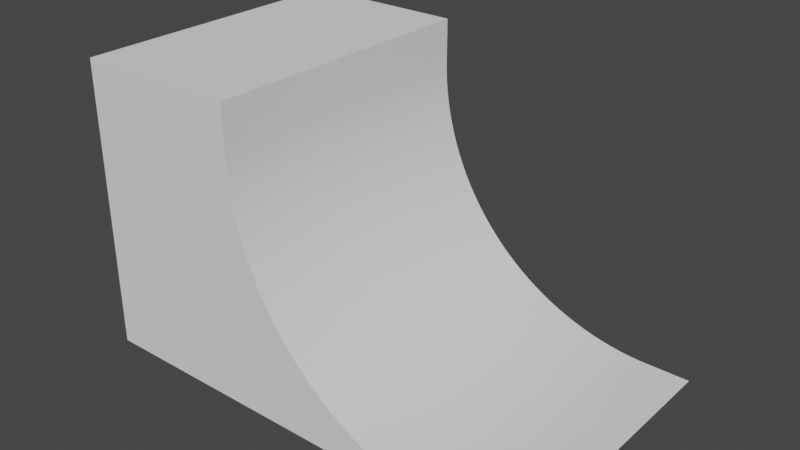 # Source: curved_ramp.blend  (saved by Blender 2.93.21; exported with 4.5.12 LTS)
import bpy
from mathutils import Matrix  # noqa: F401  (used for matrix-valued properties, if any)

bpy.ops.wm.read_factory_settings(use_empty=True)
scene = bpy.context.scene
scene.name = 'Scene'

# ---- collections
col_collection = bpy.data.collections.new('Collection'); scene.collection.children.link(col_collection)

# ---- world
world_world = bpy.data.worlds.new('World'); scene.world = world_world
world_world.use_nodes = True; world_world.node_tree.nodes.clear()
_N = world_world.node_tree.nodes; _L = world_world.node_tree.links
n0 = _N.new('ShaderNodeOutputWorld'); n0.name = 'World Output'; n0.location = (300, 300)
n1 = _N.new('ShaderNodeBackground'); n1.name = 'Background'; n1.location = (10, 300)
n1.inputs[0].default_value = (0.05088, 0.05088, 0.05088, 1.0)
_L.new(n1.outputs[0], n0.inputs[0])
n0.is_active_output = True
world_world.color = (0.05088, 0.05088, 0.05088)
world_world.use_sun_shadow = False
world_world.sun_shadow_jitter_overblur = 0.0

# ---- meshes
me_plane_001 = bpy.data.meshes.new('Plane.001')
me_plane_001.from_pydata([(1.0, -1.0, 0.0), (1.0, 1.0, 0.0), (-1.0, -1.0, 2.0), (-1.0, 1.0, 2.0), (0.7102, -1.0, 0.0), (-1.0, -1.0, 1.71), (0.6695, -1.0, 0.0004843), (0.6288, -1.0, 0.001937), (0.5882, -1.0, 0.004357), (0.5476, -1.0, 0.007744), (0.5071, -1.0, 0.01209), (0.4668, -1.0, 0.01741), (0.4266, -1.0, 0.02368), (0.3865, -1.0, 0.0309), (0.3466, -1.0, 0.03908), (0.307, -1.0, 0.04821), (0.2675, -1.0, 0.05827), (0.2284, -1.0, 0.06927), (0.1894, -1.0, 0.0812), (0.1508, -1.0, 0.09406), (0.1125, -1.0, 0.1078), (0.07456, -1.0, 0.1225), (0.03696, -1.0, 0.1381), (-0.0002617, -1.0, 0.1545), (-0.03708, -1.0, 0.1719), (-0.07348, -1.0, 0.1901), (-0.1094, -1.0, 0.2092), (-0.1449, -1.0, 0.2291), (-0.1799, -1.0, 0.2499), (-0.2144, -1.0, 0.2715), (-0.2484, -1.0, 0.2939), (-0.2818, -1.0, 0.3171), (-0.3147, -1.0, 0.3411), (-0.347, -1.0, 0.3659), (-0.3787, -1.0, 0.3914), (-0.4098, -1.0, 0.4177), (-0.4402, -1.0, 0.4447), (-0.47, -1.0, 0.4725), (-0.4991, -1.0, 0.5009), (-0.5275, -1.0, 0.53), (-0.5553, -1.0, 0.5598), (-0.5823, -1.0, 0.5902), (-0.6086, -1.0, 0.6213), (-0.6341, -1.0, 0.653), (-0.6589, -1.0, 0.6853), (-0.6829, -1.0, 0.7182), (-0.7061, -1.0, 0.7516), (-0.7285, -1.0, 0.7856), (-0.7501, -1.0, 0.8201), (-0.7709, -1.0, 0.8551), (-0.7908, -1.0, 0.8906), (-0.8099, -1.0, 0.9265), (-0.8281, -1.0, 0.9629), (-0.8455, -1.0, 0.9997), (-0.8619, -1.0, 1.037), (-0.8775, -1.0, 1.075), (-0.8922, -1.0, 1.113), (-0.9059, -1.0, 1.151), (-0.9188, -1.0, 1.189), (-0.9307, -1.0, 1.228), (-0.9417, -1.0, 1.268), (-0.9518, -1.0, 1.307), (-0.9609, -1.0, 1.347), (-0.9691, -1.0, 1.387), (-0.9763, -1.0, 1.427), (-0.9826, -1.0, 1.467), (-0.9879, -1.0, 1.507), (-0.9923, -1.0, 1.548), (-0.9956, -1.0, 1.588), (-0.9981, -1.0, 1.629), (-0.9995, -1.0, 1.669), (-1.0, 1.0, 1.71), (0.7102, 1.0, 0.0), (-0.9995, 1.0, 1.669), (-0.9981, 1.0, 1.629), (-0.9956, 1.0, 1.588), (-0.9923, 1.0, 1.548), (-0.9879, 1.0, 1.507), (-0.9826, 1.0, 1.467), (-0.9763, 1.0, 1.427), (-0.9691, 1.0, 1.387), (-0.9609, 1.0, 1.347), (-0.9518, 1.0, 1.307), (-0.9417, 1.0, 1.268), (-0.9307, 1.0, 1.228), (-0.9188, 1.0, 1.189), (-0.9059, 1.0, 1.151), (-0.8922, 1.0, 1.113), (-0.8775, 1.0, 1.075), (-0.8619, 1.0, 1.037), (-0.8455, 1.0, 0.9997), (-0.8281, 1.0, 0.9629), (-0.8099, 1.0, 0.9265), (-0.7908, 1.0, 0.8906), (-0.7709, 1.0, 0.8551), (-0.7501, 1.0, 0.8201), (-0.7285, 1.0, 0.7856), (-0.7061, 1.0, 0.7516), (-0.6829, 1.0, 0.7182), (-0.6589, 1.0, 0.6853), (-0.6341, 1.0, 0.653), (-0.6086, 1.0, 0.6213), (-0.5823, 1.0, 0.5902), (-0.5553, 1.0, 0.5598), (-0.5275, 1.0, 0.53), (-0.4991, 1.0, 0.5009), (-0.47, 1.0, 0.4725), (-0.4402, 1.0, 0.4447), (-0.4098, 1.0, 0.4177), (-0.3787, 1.0, 0.3914), (-0.347, 1.0, 0.3659), (-0.3147, 1.0, 0.3411), (-0.2818, 1.0, 0.3171), (-0.2484, 1.0, 0.2939), (-0.2144, 1.0, 0.2715), (-0.1799, 1.0, 0.2499), (-0.1449, 1.0, 0.2291), (-0.1094, 1.0, 0.2092), (-0.07348, 1.0, 0.1901), (-0.03708, 1.0, 0.1719), (-0.0002617, 1.0, 0.1545), (0.03696, 1.0, 0.1381), (0.07456, 1.0, 0.1225), (0.1125, 1.0, 0.1078), (0.1508, 1.0, 0.09406), (0.1894, 1.0, 0.0812), (0.2284, 1.0, 0.06927), (0.2675, 1.0, 0.05827), (0.307, 1.0, 0.04821), (0.3466, 1.0, 0.03908), (0.3865, 1.0, 0.0309), (0.4266, 1.0, 0.02368), (0.4668, 1.0, 0.01741), (0.5071, 1.0, 0.01209), (0.5476, 1.0, 0.007744), (0.5882, 1.0, 0.004357), (0.6288, 1.0, 0.001937), (0.6695, 1.0, 0.0004843), (-1.003, 1.0, 2.0), (-1.003, -1.0, 2.0), (-2.152, -1.0, 0.1225), (-2.152, 1.0, 0.1225), (-2.152, 1.0, 0.6853), (-2.152, -1.0, 0.1225), (-2.152, 1.0, 0.7182), (-2.152, 1.0, 1.113), (-2.152, 1.0, 1.151), (-2.152, 1.0, 1.189), (-2.152, 1.0, 1.228), (-2.152, -1.0, 0.01209), (-2.152, -1.0, 0.01741), (-2.152, -1.0, 0.02368), (-2.152, -1.0, 0.0309), (-2.152, -1.0, 0.03908), (-2.152, -1.0, 0.04821), (-2.152, -1.0, 0.05827), (-2.152, -1.0, 0.06927), (-2.152, -1.0, 0.0812), (-2.152, -1.0, 0.09406), (-2.152, -1.0, 0.1545), (-2.152, -1.0, 0.1719), (-2.152, -1.0, 0.1901), (-2.152, -1.0, 0.2092), (-2.152, -1.0, 0.2291), (-2.152, -1.0, 0.2499), (-2.152, -1.0, 0.2715), (-2.152, -1.0, 0.2939), (-2.152, -1.0, 0.3171), (-2.152, -1.0, 0.3411), (-2.152, -1.0, 0.3659), (-2.152, -1.0, 0.3914), (-2.152, -1.0, 0.4177), (-2.152, -1.0, 0.4447), (-2.152, -1.0, 0.4725), (-2.152, -1.0, 0.5009), (-2.152, -1.0, 0.53), (-2.152, -1.0, 0.5598), (-2.152, -1.0, 0.5902), (-2.152, -1.0, 0.6213), (-2.152, -1.0, 0.653), (-2.152, -1.0, 0.6853), (-2.152, -1.0, 0.7182), (-2.152, -1.0, 0.7516), (-2.152, -1.0, 0.7856), (-2.152, -1.0, 0.8201), (-2.152, 1.0, 0.0), (-2.152, -1.0, 0.8551), (-2.152, -1.0, 0.8906), (-2.152, -1.0, 0.9265), (-2.152, -1.0, 0.9629), (-2.152, -1.0, 0.9997), (-2.152, 1.0, 0.9997), (-2.152, -1.0, 1.037), (-2.152, 1.0, 1.037), (-2.152, 1.0, 1.189), (-2.152, -1.0, 1.075), (-2.152, 1.0, 1.113), (-2.152, -1.0, 1.113), (-2.152, -1.0, 1.151), (-2.152, -1.0, 1.189), (-2.152, -1.0, 1.228), (-2.152, 1.0, 0.8906), (-2.152, 1.0, 0.8551), (-2.152, -1.0, 1.268), (-2.152, -1.0, 1.307), (-2.152, 1.0, 0.7182), (-2.152, -1.0, 1.347), (-2.152, 1.0, 0.6213), (-2.152, 1.0, 0.5902), (-2.152, 1.0, 0.5598), (-2.152, 1.0, 0.53), (-2.152, 1.0, 0.5009), (-2.152, 1.0, 0.4725), (-2.152, 1.0, 0.4447), (-2.152, 1.0, 0.4177), (-2.152, 1.0, 0.3914), (-2.152, 1.0, 0.3659), (-2.152, 1.0, 0.3411), (-2.152, 1.0, 0.3171), (-2.152, 1.0, 0.2939), (-2.152, 1.0, 0.2715), (-2.152, 1.0, 0.2499), (-2.152, 1.0, 0.2291), (-2.152, 1.0, 0.2092), (-2.152, 1.0, 0.1901), (-2.152, 1.0, 0.1719), (-2.152, 1.0, 0.1545), (-2.152, 1.0, 0.09406), (-2.152, 1.0, 0.0812), (-2.152, 1.0, 0.06927), (-2.152, 1.0, 0.05827), (-2.152, 1.0, 0.04821), (-2.152, 1.0, 0.03908), (-2.152, 1.0, 0.0309), (-2.152, 1.0, 0.02368), (-2.152, 1.0, 0.01741), (-2.152, -1.0, 1.387), (-2.152, 1.0, 1.387), (-2.152, -1.0, 1.427), (-2.152, 1.0, 1.427), (-2.152, -1.0, 1.467), (-2.152, 1.0, 1.467), (-2.152, -1.0, 1.507), (-2.152, 1.0, 1.507), (-2.152, -1.0, 1.548), (-2.152, -1.0, 2.0), (-2.152, 1.0, 2.0), (-2.152, -1.0, 0.0), (-2.152, -1.0, 1.71), (-2.152, -1.0, 0.0004843), (-2.152, -1.0, 0.001937), (-2.152, -1.0, 0.004357), (-2.152, -1.0, 0.007744), (-2.152, -1.0, 0.01209), (-2.152, -1.0, 0.01741), (-2.152, -1.0, 0.02368), (-2.152, -1.0, 0.0309), (-2.152, -1.0, 0.03908), (-2.152, -1.0, 0.04821), (-2.152, -1.0, 0.05827), (-2.152, -1.0, 0.06927), (-2.152, -1.0, 0.0812), (-2.152, -1.0, 0.09406), (-2.152, -1.0, 0.1078), (-2.152, 1.0, 1.548), (-2.152, -1.0, 0.1381), (-2.152, -1.0, 0.1545), (-2.152, -1.0, 0.1719), (-2.152, -1.0, 0.1901), (-2.152, -1.0, 0.2092), (-2.152, -1.0, 0.2291), (-2.152, -1.0, 0.2499), (-2.152, -1.0, 0.2715), (-2.152, -1.0, 0.2939), (-2.152, -1.0, 0.3171), (-2.152, -1.0, 0.3411), (-2.152, -1.0, 0.3659), (-2.152, -1.0, 0.3914), (-2.152, -1.0, 0.4177), (-2.152, -1.0, 0.4447), (-2.152, -1.0, 0.4725), (-2.152, -1.0, 0.5009), (-2.152, -1.0, 0.53), (-2.152, -1.0, 0.5598), (-2.152, -1.0, 0.5902), (-2.152, -1.0, 0.6213), (-2.152, -1.0, 0.653), (-2.152, -1.0, 0.6853), (-2.152, -1.0, 0.7182), (-2.152, -1.0, 0.7516), (-2.152, -1.0, 0.7856), (-2.152, -1.0, 0.8201), (-2.152, -1.0, 0.8551), (-2.152, -1.0, 0.8906), (-2.152, -1.0, 0.9265), (-2.152, -1.0, 0.9629), (-2.152, -1.0, 0.9997), (-2.152, -1.0, 1.037), (-2.152, -1.0, 1.075), (-2.152, -1.0, 1.113), (-2.152, -1.0, 1.151), (-2.152, -1.0, 1.189), (-2.152, -1.0, 1.228), (-2.152, -1.0, 1.268), (-2.152, -1.0, 1.307), (-2.152, -1.0, 1.347), (-2.152, -1.0, 1.387), (-2.152, -1.0, 1.427), (-2.152, -1.0, 1.467), (-2.152, -1.0, 1.507), (-2.152, -1.0, 1.548), (-2.152, -1.0, 1.588), (-2.152, 1.0, 1.588), (-2.152, 1.0, 1.629), (-2.152, 1.0, 1.71), (-2.152, 1.0, 1.71), (-2.152, 1.0, 1.669), (-2.152, 1.0, 1.629), (-2.152, 1.0, 1.588), (-2.152, 1.0, 1.548), (-2.152, 1.0, 1.507), (-2.152, 1.0, 1.467), (-2.152, 1.0, 1.427), (-2.152, 1.0, 1.387), (-2.152, 1.0, 1.347), (-2.152, 1.0, 1.669), (-2.152, 1.0, 0.01209), (-2.152, 1.0, 1.228), (-2.152, 1.0, 0.01741), (-2.152, 1.0, 1.151), (-2.152, 1.0, 0.02368), (-2.152, 1.0, 1.075), (-2.152, 1.0, 1.037), (-2.152, 1.0, 0.9997), (-2.152, 1.0, 0.9629), (-2.152, 1.0, 0.0309), (-2.152, 1.0, 0.03908), (-2.152, 1.0, 0.04821), (-2.152, 1.0, 0.05827), (-2.152, 1.0, 0.7856), (-2.152, 1.0, 0.7516), (-2.152, 1.0, 0.06927), (-2.152, 1.0, 0.6853), (-2.152, 1.0, 0.0812), (-2.152, 1.0, 0.1078), (-2.152, 1.0, 0.09406), (-2.152, 1.0, 0.1381), (-2.152, 1.0, 0.1545), (-2.152, 1.0, 0.1719), (-2.152, 1.0, 0.1901), (-2.152, 1.0, 0.2092), (-2.152, 1.0, 0.2291), (-2.152, 1.0, 0.2499), (-2.152, 1.0, 0.2715), (-2.152, 1.0, 0.2939), (-2.152, 1.0, 0.3171), (-2.152, 1.0, 0.3411), (-2.152, 1.0, 0.3659), (-2.152, 1.0, 0.3914), (-2.152, 1.0, 0.4177), (-2.152, 1.0, 0.4447), (-2.152, 1.0, 0.4725), (-2.152, 1.0, 0.5009), (-2.152, 1.0, 0.53), (-2.152, 1.0, 0.5598), (-2.152, 1.0, 0.1225), (-2.152, 1.0, 0.5902), (-2.152, 1.0, 0.653), (-2.152, 1.0, 0.6213), (-2.152, 1.0, 0.8201), (-2.152, 1.0, 0.8551), (-2.152, 1.0, 0.9265), (-2.152, 1.0, 0.8906), (-2.152, 1.0, 1.307), (-2.152, 1.0, 1.268), (-2.152, -1.0, 1.629), (-2.152, -1.0, 1.669), (-2.152, 1.0, 0.007744), (-2.152, 1.0, 0.004357), (-2.152, 1.0, 0.001937), (-2.152, 1.0, 0.0004843)], [], [(4, 0, 1, 72), (71, 5, 70, 73), (73, 70, 69, 74), (74, 69, 68, 75), (75, 68, 67, 76), (76, 67, 66, 77), (77, 66, 65, 78), (78, 65, 64, 79), (79, 64, 63, 80), (80, 63, 62, 81), (81, 62, 61, 82), (82, 61, 60, 83), (83, 60, 59, 84), (84, 59, 58, 85), (85, 58, 57, 86), (86, 57, 56, 87), (87, 56, 55, 88), (88, 55, 54, 89), (89, 54, 53, 90), (90, 53, 52, 91), (91, 52, 51, 92), (92, 51, 50, 93), (93, 50, 49, 94), (94, 49, 48, 95), (95, 48, 47, 96), (96, 47, 46, 97), (97, 46, 45, 98), (98, 45, 44, 99), (99, 44, 43, 100), (100, 43, 42, 101), (101, 42, 41, 102), (102, 41, 40, 103), (103, 40, 39, 104), (104, 39, 38, 105), (105, 38, 37, 106), (106, 37, 36, 107), (107, 36, 35, 108), (108, 35, 34, 109), (109, 34, 33, 110), (110, 33, 32, 111), (111, 32, 31, 112), (112, 31, 30, 113), (113, 30, 29, 114), (114, 29, 28, 115), (115, 28, 27, 116), (116, 27, 26, 117), (117, 26, 25, 118), (118, 25, 24, 119), (119, 24, 23, 120), (120, 23, 22, 121), (121, 22, 21, 122), (122, 21, 20, 123), (123, 20, 19, 124), (124, 19, 18, 125), (125, 18, 17, 126), (126, 17, 16, 127), (127, 16, 15, 128), (128, 15, 14, 129), (129, 14, 13, 130), (130, 13, 12, 131), (131, 12, 11, 132), (132, 11, 10, 133), (133, 10, 9, 134), (134, 9, 8, 135), (135, 8, 7, 136), (136, 7, 6, 137), (137, 6, 4, 72), (5, 71, 3, 2), (33, 34, 35, 36, 37, 38, 39, 40, 41, 42, 43, 44, 45, 46, 47, 48, 49, 50, 51, 52, 53, 54, 55, 56, 57, 58, 59, 60, 61, 62, 63, 64, 65, 66, 67, 68, 69, 70, 5, 2, 139, 245, 248, 376, 375, 311, 310, 309, 308, 307, 306, 305, 304, 303, 302, 301, 300, 299, 298, 297, 296, 295, 294, 293, 292, 291, 290, 289, 288, 287, 286, 285, 284, 283, 282, 281, 280, 279, 278, 277, 276, 275, 274, 273, 272, 271, 270, 269, 268, 267, 266, 265, 143, 263, 262, 261, 260, 259, 258, 257, 256, 255, 254, 253, 10, 11, 12, 13, 14, 15, 16, 17, 18, 19, 20, 21, 22, 23, 24, 25, 26, 27, 28, 29, 30, 31, 32), (133, 134, 377, 326), (134, 135, 378, 377), (135, 136, 379, 378), (136, 137, 380, 379), (8, 9, 10, 253, 252, 251, 250, 249, 247, 4, 6, 7), (137, 72, 185, 380), (0, 4, 247), (72, 1, 185), (107, 108, 109, 110, 111, 112, 113, 114, 115, 116, 117, 118, 119, 120, 121, 122, 123, 124, 125, 126, 127, 128, 129, 130, 131, 132, 133, 326, 235, 234, 233, 232, 231, 230, 229, 228, 227, 344, 365, 346, 226, 225, 224, 223, 222, 221, 220, 219, 218, 217, 216, 215, 214, 213, 212, 211, 210, 209, 208, 207, 367, 342, 205, 340, 339, 369, 202, 201, 371, 334, 333, 332, 331, 196, 329, 194, 327, 374, 373, 324, 323, 322, 321, 320, 319, 318, 317, 316, 314, 246, 138, 3, 71, 73, 74, 75, 76, 77, 78, 79, 80, 81, 82, 83, 84, 85, 86, 87, 88, 89, 90, 91, 92, 93, 94, 95, 96, 97, 98, 99, 100, 101, 102, 103, 104, 105, 106), (3, 138, 139, 2), (253, 254, 150, 149), (279, 280, 173, 172), (233, 234, 330, 335), (305, 306, 236, 206), (210, 211, 362, 363), (254, 255, 151, 150), (323, 324, 237), (280, 281, 174, 173), (232, 233, 335, 336), (306, 307, 238, 236), (209, 210, 363, 364), (255, 256, 152, 151), (322, 323, 237, 239), (281, 282, 175, 174), (231, 232, 336, 337), (307, 308, 240, 238), (208, 209, 364, 366), (256, 257, 153, 152), (321, 322, 239, 241), (282, 283, 176, 175), (230, 231, 337, 338), (308, 309, 242, 240), (207, 208, 366, 368), (257, 258, 154, 153), (320, 321, 241, 243), (283, 284, 177, 176), (229, 230, 338, 341), (309, 310, 244, 242), (367, 207, 368), (326, 253, 149), (258, 259, 155, 154), (319, 320, 243, 264), (284, 285, 178, 177), (228, 229, 341, 343), (310, 311, 244), (259, 260, 156, 155), (318, 319, 264, 312), (285, 286, 179, 178), (227, 228, 343, 345), (260, 261, 157, 156), (317, 318, 312, 313), (286, 287, 180, 179), (344, 227, 345), (261, 262, 158, 157), (316, 317, 313, 325), (287, 288, 181, 180), (262, 263, 158), (314, 316, 325, 315), (288, 289, 182, 181), (289, 290, 183, 182), (226, 346, 347), (202, 369, 370), (290, 291, 184, 183), (263, 143, 140), (225, 226, 347, 348), (201, 202, 370, 372), (365, 344, 141), (265, 266, 159), (291, 292, 186, 184), (143, 265, 140), (224, 225, 348, 349), (371, 201, 372), (346, 365, 141), (266, 267, 160, 159), (292, 293, 187, 186), (342, 367, 142), (223, 224, 349, 350), (205, 342, 142, 144), (267, 268, 161, 160), (293, 294, 188, 187), (340, 205, 144), (222, 223, 350, 351), (268, 269, 162, 161), (294, 295, 189, 188), (221, 222, 351, 352), (196, 331, 145), (269, 270, 163, 162), (295, 296, 190, 189), (329, 196, 145, 146), (220, 221, 352, 353), (333, 334, 191), (194, 329, 146, 147), (270, 271, 164, 163), (296, 297, 192, 190), (327, 194, 147, 148), (219, 220, 353, 354), (332, 333, 191, 193), (374, 327, 148), (271, 272, 165, 164), (297, 298, 195, 192), (218, 219, 354, 355), (331, 332, 193), (272, 273, 166, 165), (298, 299, 197, 195), (217, 218, 355, 356), (246, 314, 315), (273, 274, 167, 166), (299, 300, 198, 197), (216, 217, 356, 357), (274, 275, 168, 167), (300, 301, 199, 198), (215, 216, 357, 358), (275, 276, 169, 168), (301, 302, 200, 199), (214, 215, 358, 359), (276, 277, 170, 169), (302, 303, 203, 200), (213, 214, 359, 360), (277, 278, 171, 170), (235, 326, 328), (303, 304, 204, 203), (212, 213, 360, 361), (278, 279, 172, 171), (234, 235, 328, 330), (138, 246, 245, 139), (211, 212, 361, 362), (0, 253, 326, 1), (304, 305, 206, 204), (325, 313, 312, 264, 243, 241, 239, 237, 324, 373, 374, 148, 147, 146, 145, 331, 193, 191, 334, 371, 372, 370, 369, 339, 340, 144, 142, 367, 368, 366, 364, 363, 362, 361, 360, 359, 358, 357, 356, 355, 354, 353, 352, 351, 350, 349, 348, 347, 346, 141, 344, 345, 343, 341, 338, 337, 336, 335, 330, 328, 326, 149, 150, 151, 152, 153, 154, 155, 156, 157, 158, 263, 140, 265, 159, 160, 161, 162, 163, 164, 165, 166, 167, 168, 169, 170, 171, 172, 173, 174, 175, 176, 177, 178, 179, 180, 181, 182, 183, 184, 186, 187, 188, 189, 190, 192, 195, 197, 198, 199, 200, 203, 204, 206, 236, 238, 240, 242, 244, 311, 375, 376, 248, 245, 246, 315)])
_uv = me_plane_001.uv_layers.new(name='UVMap')
_uv.uv.foreach_set('vector', [0.8551, 0.0, 1.0, 0.0, 1.0, 1.0, 0.8551, 1.0, 0.0, 1.0, 0.0, 0.0, 0.0, 0.0, 0.0, 1.0, 0.0, 1.0, 0.0, 0.0, 0.0, 0.0, 0.0, 1.0, 0.0, 1.0, 0.0, 0.0, 0.0, 0.0, 0.0, 1.0, 0.0, 1.0, 0.0, 0.0, 0.0, 0.0, 0.0, 1.0, 0.0, 1.0, 0.0, 0.0, 0.0, 0.0, 0.0, 1.0, 0.0, 1.0, 0.0, 0.0, 0.0, 0.0, 0.0, 1.0, 0.0, 1.0, 0.0, 0.0, 0.0, 0.0, 0.0, 1.0, 0.0, 1.0, 0.0, 0.0, 0.0, 0.0, 0.0, 1.0, 0.0, 1.0, 0.0, 0.0, 0.0, 0.0, 0.0, 1.0, 0.0, 1.0, 0.0, 0.0, 0.0, 0.0, 0.0, 1.0, 0.0, 1.0, 0.0, 0.0, 0.0, 0.0, 0.0, 1.0, 0.0, 1.0, 0.0, 0.0, 0.0, 0.0, 0.0, 1.0, 0.0, 1.0, 0.0, 0.0, 0.0, 0.0, 0.0, 1.0, 0.0, 1.0, 0.0, 0.0, 0.0, 0.0, 0.0, 1.0, 0.0, 1.0, 0.0, 0.0, 0.0, 0.0, 0.0, 1.0, 0.0, 1.0, 0.0, 0.0, 0.0, 0.0, 0.0, 1.0, 0.0, 1.0, 0.0, 0.0, 0.0, 0.0, 0.0, 1.0, 0.0, 1.0, 0.0, 0.0, 0.0, 0.0, 0.0, 1.0, 0.0, 1.0, 0.0, 0.0, 0.0, 0.0, 0.0, 1.0, 0.0, 1.0, 0.0, 0.0, 0.0, 0.0, 0.0, 1.0, 0.0, 1.0, 0.0, 0.0, 0.0, 0.0, 0.0, 1.0, 0.0, 1.0, 0.0, 0.0, 0.0, 0.0, 0.0, 1.0, 0.0, 1.0, 0.0, 0.0, 0.0, 0.0, 0.0, 1.0, 0.0, 1.0, 0.0, 0.0, 0.0, 0.0, 0.0, 1.0, 0.0, 1.0, 0.0, 0.0, 0.0, 0.0, 0.0, 1.0, 0.0, 1.0, 0.0, 0.0, 0.0, 0.0, 0.0, 1.0, 0.0, 1.0, 0.0, 0.0, 0.0, 0.0, 0.0, 1.0, 0.0, 1.0, 0.0, 0.0, 0.0, 0.0, 0.0, 1.0, 0.0, 1.0, 0.0, 0.0, 0.0, 0.0, 0.0, 1.0, 0.0, 1.0, 0.0, 0.0, 0.0, 0.0, 0.0, 1.0, 0.0, 1.0, 0.0, 0.0, 0.0, 0.0, 0.0, 1.0, 0.0, 1.0, 0.0, 0.0, 0.0, 0.0, 0.0, 1.0, 0.0, 1.0, 0.0, 0.0, 0.0, 0.0, 0.0, 1.0, 0.0, 1.0, 0.0, 0.0, 0.265, 0.0, 0.265, 1.0, 0.265, 1.0, 0.265, 0.0, 0.2799, 0.0, 0.2799, 1.0, 0.2799, 1.0, 0.2799, 0.0, 0.2951, 0.0, 0.2951, 1.0, 0.2951, 1.0, 0.2951, 0.0, 0.3107, 0.0, 0.3107, 1.0, 0.3107, 1.0, 0.3107, 0.0, 0.3265, 0.0, 0.3265, 1.0, 0.3265, 1.0, 0.3265, 0.0, 0.3427, 0.0, 0.3427, 1.0, 0.3427, 1.0, 0.3427, 0.0, 0.3591, 0.0, 0.3591, 1.0, 0.3591, 1.0, 0.3591, 0.0, 0.3758, 0.0, 0.3758, 1.0, 0.3758, 1.0, 0.3758, 0.0, 0.3928, 0.0, 0.3928, 1.0, 0.3928, 1.0, 0.3928, 0.0, 0.41, 0.0, 0.41, 1.0, 0.41, 1.0, 0.41, 0.0, 0.4275, 0.0, 0.4275, 1.0, 0.4275, 1.0, 0.4275, 0.0, 0.4453, 0.0, 0.4453, 1.0, 0.4453, 1.0, 0.4453, 0.0, 0.4633, 0.0, 0.4633, 1.0, 0.4633, 1.0, 0.4633, 0.0, 0.4815, 0.0, 0.4815, 1.0, 0.4815, 1.0, 0.4815, 0.0, 0.4999, 0.0, 0.4999, 1.0, 0.4999, 1.0, 0.4999, 0.0, 0.5185, 0.0, 0.5185, 1.0, 0.5185, 1.0, 0.5185, 0.0, 0.5373, 0.0, 0.5373, 1.0, 0.5373, 1.0, 0.5373, 0.0, 0.5563, 0.0, 0.5563, 1.0, 0.5563, 1.0, 0.5563, 0.0, 0.5754, 0.0, 0.5754, 1.0, 0.5754, 1.0, 0.5754, 0.0, 0.5947, 0.0, 0.5947, 1.0, 0.5947, 1.0, 0.5947, 0.0, 0.6142, 0.0, 0.6142, 1.0, 0.6142, 1.0, 0.6142, 0.0, 0.6338, 0.0, 0.6338, 1.0, 0.6338, 1.0, 0.6338, 0.0, 0.6535, 0.0, 0.6535, 1.0, 0.6535, 1.0, 0.6535, 0.0, 0.6733, 0.0, 0.6733, 1.0, 0.6733, 1.0, 0.6733, 0.0, 0.6933, 0.0, 0.6933, 1.0, 0.6933, 1.0, 0.6933, 0.0, 0.7133, 0.0, 0.7133, 1.0, 0.7133, 1.0, 0.7133, 0.0, 0.7334, 0.0, 0.7334, 1.0, 0.7334, 1.0, 0.7334, 0.0, 0.7536, 0.0, 0.7536, 1.0, 0.7536, 1.0, 0.7536, 0.0, 0.7738, 0.0, 0.7738, 1.0, 0.7738, 1.0, 0.7738, 0.0, 0.7941, 0.0, 0.7941, 1.0, 0.7941, 1.0, 0.7941, 0.0, 0.8144, 0.0, 0.8144, 1.0, 0.8144, 1.0, 0.8144, 0.0, 0.8347, 0.0, 0.8347, 1.0, 0.8347, 1.0, 0.8347, 0.0, 0.8551, 0.0, 0.8551, 1.0, 0.0, 0.0, 0.0, 1.0, 0.0, 1.0, 0.0, 0.0, 0.3265, 0.0, 0.3107, 0.0, 0.2951, 0.0, 0.2799, 0.0, 0.265, 0.0, 0.0, 0.0, 0.0, 0.0, 0.0, 0.0, 0.0, 0.0, 0.0, 0.0, 0.0, 0.0, 0.0, 0.0, 0.0, 0.0, 0.0, 0.0, 0.0, 0.0, 0.0, 0.0, 0.0, 0.0, 0.0, 0.0, 0.0, 0.0, 0.0, 0.0, 0.0, 0.0, 0.0, 0.0, 0.0, 0.0, 0.0, 0.0, 0.0, 0.0, 0.0, 0.0, 0.0, 0.0, 0.0, 0.0, 0.0, 0.0, 0.0, 0.0, 0.0, 0.0, 0.0, 0.0, 0.0, 0.0, 0.0, 0.0, 0.0, 0.0, 0.0, 0.0, 0.0, 0.0, 0.0, 0.0, 0.0, 0.0, 0.0, 0.0, 0.0, 0.0, 0.0, 0.0, 0.0, 0.0, 0.0, 0.0, 0.0, 0.0, 0.0, 0.0, 0.0, 0.0, 0.0, 0.0, 0.0, 0.0, 0.0, 0.0, 0.0, 0.0, 0.0, 0.0, 0.0, 0.0, 0.0, 0.0, 0.0, 0.0, 0.0, 0.0, 0.0, 0.0, 0.0, 0.0, 0.0, 0.0, 0.0, 0.0, 0.0, 0.0, 0.0, 0.0, 0.0, 0.0, 0.0, 0.0, 0.0, 0.0, 0.0, 0.0, 0.0, 0.0, 0.0, 0.0, 0.0, 0.0, 0.0, 0.0, 0.0, 0.0, 0.0, 0.0, 0.0, 0.0, 0.0, 0.0, 0.0, 0.0, 0.0, 0.0, 0.265, 0.0, 0.2799, 0.0, 0.2951, 0.0, 0.3107, 0.0, 0.3265, 0.0, 0.3427, 0.0, 0.3591, 0.0, 0.3758, 0.0, 0.3928, 0.0, 0.41, 0.0, 0.4275, 0.0, 0.4453, 0.0, 0.4633, 0.0, 0.4815, 0.0, 0.4999, 0.0, 0.5185, 0.0, 0.5373, 0.0, 0.5563, 0.0, 0.5754, 0.0, 0.5947, 0.0, 0.6142, 0.0, 0.6338, 0.0, 0.6535, 0.0, 0.6733, 0.0, 0.6933, 0.0, 0.7133, 0.0, 0.7334, 0.0, 0.7536, 0.0, 0.7536, 0.0, 0.7334, 0.0, 0.7133, 0.0, 0.6933, 0.0, 0.6733, 0.0, 0.6535, 0.0, 0.6338, 0.0, 0.6142, 0.0, 0.5947, 0.0, 0.5754, 0.0, 0.5563, 0.0, 0.5373, 0.0, 0.5185, 0.0, 0.4999, 0.0, 0.4815, 0.0, 0.4633, 0.0, 0.4453, 0.0, 0.4275, 0.0, 0.41, 0.0, 0.3928, 0.0, 0.3758, 0.0, 0.3591, 0.0, 0.3427, 0.0, 0.7536, 1.0, 0.7738, 1.0, 0.7738, 1.0, 0.7536, 1.0, 0.7738, 1.0, 0.7941, 1.0, 0.7941, 1.0, 0.7738, 1.0, 0.7941, 1.0, 0.8144, 1.0, 0.8144, 1.0, 0.7941, 1.0, 0.8144, 1.0, 0.8347, 1.0, 0.8347, 1.0, 0.8144, 1.0, 0.7941, 0.0, 0.7738, 0.0, 0.7536, 0.0, 0.7536, 0.0, 0.7738, 0.0, 0.7941, 0.0, 0.8144, 0.0, 0.8347, 0.0, 0.8551, 0.0, 0.8551, 0.0, 0.8347, 0.0, 0.8144, 0.0, 0.8347, 1.0, 0.8551, 1.0, 0.8551, 1.0, 0.8347, 1.0, 1.0, 0.0, 0.8551, 0.0, 1.0, 0.0, 0.8551, 1.0, 1.0, 1.0, 0.8551, 1.0, 0.2799, 1.0, 0.2951, 1.0, 0.3107, 1.0, 0.3265, 1.0, 0.3427, 1.0, 0.3591, 1.0, 0.3758, 1.0, 0.3928, 1.0, 0.41, 1.0, 0.4275, 1.0, 0.4453, 1.0, 0.4633, 1.0, 0.4815, 1.0, 0.4999, 1.0, 0.5185, 1.0, 0.5373, 1.0, 0.5563, 1.0, 0.5754, 1.0, 0.5947, 1.0, 0.6142, 1.0, 0.6338, 1.0, 0.6535, 1.0, 0.6733, 1.0, 0.6933, 1.0, 0.7133, 1.0, 0.7334, 1.0, 0.7536, 1.0, 0.7536, 1.0, 0.7334, 1.0, 0.7133, 1.0, 0.6933, 1.0, 0.6733, 1.0, 0.6535, 1.0, 0.6338, 1.0, 0.6142, 1.0, 0.5947, 1.0, 0.5754, 1.0, 0.5563, 1.0, 0.5373, 1.0, 0.5185, 1.0, 0.4999, 1.0, 0.4815, 1.0, 0.4633, 1.0, 0.4453, 1.0, 0.4275, 1.0, 0.41, 1.0, 0.3928, 1.0, 0.3758, 1.0, 0.3591, 1.0, 0.3427, 1.0, 0.3265, 1.0, 0.3107, 1.0, 0.2951, 1.0, 0.2799, 1.0, 0.265, 1.0, 0.0, 1.0, 0.0, 1.0, 0.0, 1.0, 0.0, 1.0, 0.0, 1.0, 0.0, 1.0, 0.0, 1.0, 0.0, 1.0, 0.0, 1.0, 0.0, 1.0, 0.0, 1.0, 0.0, 1.0, 0.0, 1.0, 0.0, 1.0, 0.0, 1.0, 0.0, 1.0, 0.0, 1.0, 0.0, 1.0, 0.0, 1.0, 0.0, 1.0, 0.0, 1.0, 0.0, 1.0, 0.0, 1.0, 0.0, 1.0, 0.0, 1.0, 0.0, 1.0, 0.0, 1.0, 0.0, 1.0, 0.0, 1.0, 0.0, 1.0, 0.0, 1.0, 0.0, 1.0, 0.0, 1.0, 0.0, 1.0, 0.0, 1.0, 0.0, 1.0, 0.0, 1.0, 0.0, 1.0, 0.0, 1.0, 0.0, 1.0, 0.0, 1.0, 0.0, 1.0, 0.0, 1.0, 0.0, 1.0, 0.0, 1.0, 0.0, 1.0, 0.0, 1.0, 0.0, 1.0, 0.0, 1.0, 0.0, 1.0, 0.0, 1.0, 0.0, 1.0, 0.0, 1.0, 0.0, 1.0, 0.0, 1.0, 0.0, 1.0, 0.0, 1.0, 0.0, 1.0, 0.0, 1.0, 0.0, 1.0, 0.0, 1.0, 0.0, 1.0, 0.0, 1.0, 0.0, 1.0, 0.0, 1.0, 0.0, 1.0, 0.0, 1.0, 0.0, 1.0, 0.0, 1.0, 0.0, 1.0, 0.0, 1.0, 0.265, 1.0, 0.0, 1.0, 0.0, 1.0, 0.0, 0.0, 0.0, 0.0, 0.7536, 0.0, 0.7334, 0.0, 0.7334, 0.0, 0.7536, 0.0, 0.2799, 0.0, 0.265, 0.0, 0.265, 0.0, 0.2799, 0.0, 0.6933, 1.0, 0.7133, 1.0, 0.7133, 1.0, 0.6933, 1.0, 0.0, 0.0, 0.0, 0.0, 0.0, 0.0, 0.0, 0.0, 0.0, 1.0, 0.0, 1.0, 0.0, 1.0, 0.0, 1.0, 0.7334, 0.0, 0.7133, 0.0, 0.7133, 0.0, 0.7334, 0.0, 0.0, 1.0, 0.0, 1.0, 0.0, 1.0, 0.265, 0.0, 0.0, 0.0, 0.0, 0.0, 0.265, 0.0, 0.6733, 1.0, 0.6933, 1.0, 0.6933, 1.0, 0.6733, 1.0, 0.0, 0.0, 0.0, 0.0, 0.0, 0.0, 0.0, 0.0, 0.0, 1.0, 0.0, 1.0, 0.0, 1.0, 0.0, 1.0, 0.7133, 0.0, 0.6933, 0.0, 0.6933, 0.0, 0.7133, 0.0, 0.0, 1.0, 0.0, 1.0, 0.0, 1.0, 0.0, 1.0, 0.0, 0.0, 0.0, 0.0, 0.0, 0.0, 0.0, 0.0, 0.6535, 1.0, 0.6733, 1.0, 0.6733, 1.0, 0.6535, 1.0, 0.0, 0.0, 0.0, 0.0, 0.0, 0.0, 0.0, 0.0, 0.0, 1.0, 0.0, 1.0, 0.0, 1.0, 0.0, 1.0, 0.6933, 0.0, 0.6733, 0.0, 0.6733, 0.0, 0.6933, 0.0, 0.0, 1.0, 0.0, 1.0, 0.0, 1.0, 0.0, 1.0, 0.0, 0.0, 0.0, 0.0, 0.0, 0.0, 0.0, 0.0, 0.6338, 1.0, 0.6535, 1.0, 0.6535, 1.0, 0.6338, 1.0, 0.0, 0.0, 0.0, 0.0, 0.0, 0.0, 0.0, 0.0, 0.0, 1.0, 0.0, 1.0, 0.0, 1.0, 0.0, 1.0, 0.6733, 0.0, 0.6535, 0.0, 0.6535, 0.0, 0.6733, 0.0, 0.0, 1.0, 0.0, 1.0, 0.0, 1.0, 0.0, 1.0, 0.0, 0.0, 0.0, 0.0, 0.0, 0.0, 0.0, 0.0, 0.6142, 1.0, 0.6338, 1.0, 0.6338, 1.0, 0.6142, 1.0, 0.0, 0.0, 0.0, 0.0, 0.0, 0.0, 0.0, 0.0, 0.0, 1.0, 0.0, 1.0, 0.0, 1.0, 0.7536, 1.0, 0.7536, 0.0, 0.7536, 0.0, 0.6535, 0.0, 0.6338, 0.0, 0.6338, 0.0, 0.6535, 0.0, 0.0, 1.0, 0.0, 1.0, 0.0, 1.0, 0.0, 1.0, 0.0, 0.0, 0.0, 0.0, 0.0, 0.0, 0.0, 0.0, 0.5947, 1.0, 0.6142, 1.0, 0.6142, 1.0, 0.5947, 1.0, 0.0, 0.0, 0.0, 0.0, 0.0, 0.0, 0.6338, 0.0, 0.6142, 0.0, 0.6142, 0.0, 0.6338, 0.0, 0.0, 1.0, 0.0, 1.0, 0.0, 1.0, 0.0, 1.0, 0.0, 0.0, 0.0, 0.0, 0.0, 0.0, 0.0, 0.0, 0.5754, 1.0, 0.5947, 1.0, 0.5947, 1.0, 0.5754, 1.0, 0.6142, 0.0, 0.5947, 0.0, 0.5947, 0.0, 0.6142, 0.0, 0.0, 1.0, 0.0, 1.0, 0.0, 1.0, 0.0, 1.0, 0.0, 0.0, 0.0, 0.0, 0.0, 0.0, 0.0, 0.0, 0.5563, 1.0, 0.5754, 1.0, 0.5754, 1.0, 0.5947, 0.0, 0.5754, 0.0, 0.5754, 0.0, 0.5947, 0.0, 0.0, 1.0, 0.0, 1.0, 0.0, 1.0, 0.0, 1.0, 0.0, 0.0, 0.0, 0.0, 0.0, 0.0, 0.0, 0.0, 0.5754, 0.0, 0.5563, 0.0, 0.5754, 0.0, 0.0, 1.0, 0.0, 1.0, 0.0, 1.0, 0.0, 1.0, 0.0, 0.0, 0.0, 0.0, 0.0, 0.0, 0.0, 0.0, 0.0, 0.0, 0.0, 0.0, 0.0, 0.0, 0.0, 0.0, 0.4999, 1.0, 0.5185, 1.0, 0.4999, 1.0, 0.0, 1.0, 0.0, 1.0, 0.0, 1.0, 0.0, 0.0, 0.0, 0.0, 0.0, 0.0, 0.0, 0.0, 0.5563, 0.0, 0.5373, 0.0, 0.5373, 0.0, 0.4815, 1.0, 0.4999, 1.0, 0.4999, 1.0, 0.4815, 1.0, 0.0, 1.0, 0.0, 1.0, 0.0, 1.0, 0.0, 1.0, 0.5373, 1.0, 0.5563, 1.0, 0.5373, 1.0, 0.5185, 0.0, 0.4999, 0.0, 0.4999, 0.0, 0.0, 0.0, 0.0, 0.0, 0.0, 0.0, 0.0, 0.0, 0.5373, 0.0, 0.5185, 0.0, 0.5373, 0.0, 0.4633, 1.0, 0.4815, 1.0, 0.4815, 1.0, 0.4633, 1.0, 0.0, 1.0, 0.0, 1.0, 0.0, 1.0, 0.5185, 1.0, 0.5373, 1.0, 0.5373, 1.0, 0.4999, 0.0, 0.4815, 0.0, 0.4815, 0.0, 0.4999, 0.0, 0.0, 0.0, 0.0, 0.0, 0.0, 0.0, 0.0, 0.0, 0.0, 1.0, 0.0, 1.0, 0.0, 1.0, 0.4453, 1.0, 0.4633, 1.0, 0.4633, 1.0, 0.4453, 1.0, 0.0, 1.0, 0.0, 1.0, 0.0, 1.0, 0.0, 1.0, 0.4815, 0.0, 0.4633, 0.0, 0.4633, 0.0, 0.4815, 0.0, 0.0, 0.0, 0.0, 0.0, 0.0, 0.0, 0.0, 0.0, 0.0, 1.0, 0.0, 1.0, 0.0, 1.0, 0.4275, 1.0, 0.4453, 1.0, 0.4453, 1.0, 0.4275, 1.0, 0.4633, 0.0, 0.4453, 0.0, 0.4453, 0.0, 0.4633, 0.0, 0.0, 0.0, 0.0, 0.0, 0.0, 0.0, 0.0, 0.0, 0.41, 1.0, 0.4275, 1.0, 0.4275, 1.0, 0.41, 1.0, 0.0, 1.0, 0.0, 1.0, 0.0, 1.0, 0.4453, 0.0, 0.4275, 0.0, 0.4275, 0.0, 0.4453, 0.0, 0.0, 0.0, 0.0, 0.0, 0.0, 0.0, 0.0, 0.0, 0.0, 1.0, 0.0, 1.0, 0.0, 1.0, 0.0, 1.0, 0.3928, 1.0, 0.41, 1.0, 0.41, 1.0, 0.3928, 1.0, 0.0, 1.0, 0.0, 1.0, 0.0, 1.0, 0.0, 1.0, 0.0, 1.0, 0.0, 1.0, 0.0, 1.0, 0.4275, 0.0, 0.41, 0.0, 0.41, 0.0, 0.4275, 0.0, 0.0, 0.0, 0.0, 0.0, 0.0, 0.0, 0.0, 0.0, 0.0, 1.0, 0.0, 1.0, 0.0, 1.0, 0.0, 1.0, 0.3758, 1.0, 0.3928, 1.0, 0.3928, 1.0, 0.3758, 1.0, 0.0, 1.0, 0.0, 1.0, 0.0, 1.0, 0.0, 1.0, 0.0, 1.0, 0.0, 1.0, 0.0, 1.0, 0.41, 0.0, 0.3928, 0.0, 0.3928, 0.0, 0.41, 0.0, 0.0, 0.0, 0.0, 0.0, 0.0, 0.0, 0.0, 0.0, 0.3591, 1.0, 0.3758, 1.0, 0.3758, 1.0, 0.3591, 1.0, 0.0, 1.0, 0.0, 1.0, 0.0, 1.0, 0.3928, 0.0, 0.3758, 0.0, 0.3758, 0.0, 0.3928, 0.0, 0.0, 0.0, 0.0, 0.0, 0.0, 0.0, 0.0, 0.0, 0.3427, 1.0, 0.3591, 1.0, 0.3591, 1.0, 0.3427, 1.0, 0.0, 1.0, 0.0, 1.0, 0.0, 1.0, 0.3758, 0.0, 0.3591, 0.0, 0.3591, 0.0, 0.3758, 0.0, 0.0, 0.0, 0.0, 0.0, 0.0, 0.0, 0.0, 0.0, 0.3265, 1.0, 0.3427, 1.0, 0.3427, 1.0, 0.3265, 1.0, 0.3591, 0.0, 0.3427, 0.0, 0.3427, 0.0, 0.3591, 0.0, 0.0, 0.0, 0.0, 0.0, 0.0, 0.0, 0.0, 0.0, 0.3107, 1.0, 0.3265, 1.0, 0.3265, 1.0, 0.3107, 1.0, 0.3427, 0.0, 0.3265, 0.0, 0.3265, 0.0, 0.3427, 0.0, 0.0, 0.0, 0.0, 0.0, 0.0, 0.0, 0.0, 0.0, 0.2951, 1.0, 0.3107, 1.0, 0.3107, 1.0, 0.2951, 1.0, 0.3265, 0.0, 0.3107, 0.0, 0.3107, 0.0, 0.3265, 0.0, 0.0, 0.0, 0.0, 0.0, 0.0, 0.0, 0.0, 0.0, 0.2799, 1.0, 0.2951, 1.0, 0.2951, 1.0, 0.2799, 1.0, 0.3107, 0.0, 0.2951, 0.0, 0.2951, 0.0, 0.3107, 0.0, 0.7334, 1.0, 0.7536, 1.0, 0.7334, 1.0, 0.0, 0.0, 0.0, 0.0, 0.0, 0.0, 0.0, 0.0, 0.265, 1.0, 0.2799, 1.0, 0.2799, 1.0, 0.265, 1.0, 0.2951, 0.0, 0.2799, 0.0, 0.2799, 0.0, 0.2951, 0.0, 0.7133, 1.0, 0.7334, 1.0, 0.7334, 1.0, 0.7133, 1.0, 0.0, 1.0, 0.0, 1.0, 0.0, 0.0, 0.0, 0.0, 0.0, 1.0, 0.265, 1.0, 0.265, 1.0, 0.0, 1.0, 1.0, 0.0, 0.7536, 0.0, 0.7536, 1.0, 1.0, 1.0, 0.0, 0.0, 0.0, 0.0, 0.0, 0.0, 0.0, 0.0, 0.0, 1.0, 0.0, 1.0, 0.0, 1.0, 0.0, 1.0, 0.0, 1.0, 0.0, 1.0, 0.0, 1.0, 0.0, 1.0, 0.0, 1.0, 0.0, 1.0, 0.0, 1.0, 0.0, 1.0, 0.0, 1.0, 0.0, 1.0, 0.0, 1.0, 0.0, 1.0, 0.0, 1.0, 0.0, 1.0, 0.0, 1.0, 0.0, 1.0, 0.0, 1.0, 0.0, 1.0, 0.0, 1.0, 0.0, 1.0, 0.0, 1.0, 0.0, 1.0, 0.0, 1.0, 0.0, 1.0, 0.0, 1.0, 0.0, 1.0, 0.0, 1.0, 0.0, 1.0, 0.0, 1.0, 0.265, 1.0, 0.2799, 1.0, 0.2951, 1.0, 0.3107, 1.0, 0.3265, 1.0, 0.3427, 1.0, 0.3591, 1.0, 0.3758, 1.0, 0.3928, 1.0, 0.41, 1.0, 0.4275, 1.0, 0.4453, 1.0, 0.4633, 1.0, 0.4815, 1.0, 0.4999, 1.0, 0.5185, 1.0, 0.5373, 1.0, 0.5563, 1.0, 0.5754, 1.0, 0.5947, 1.0, 0.6142, 1.0, 0.6338, 1.0, 0.6535, 1.0, 0.6733, 1.0, 0.6933, 1.0, 0.7133, 1.0, 0.7334, 1.0, 0.7536, 1.0, 0.7536, 0.0, 0.7334, 0.0, 0.7133, 0.0, 0.6933, 0.0, 0.6733, 0.0, 0.6535, 0.0, 0.6338, 0.0, 0.6142, 0.0, 0.5947, 0.0, 0.5754, 0.0, 0.5563, 0.0, 0.5373, 0.0, 0.5185, 0.0, 0.4999, 0.0, 0.4815, 0.0, 0.4633, 0.0, 0.4453, 0.0, 0.4275, 0.0, 0.41, 0.0, 0.3928, 0.0, 0.3758, 0.0, 0.3591, 0.0, 0.3427, 0.0, 0.3265, 0.0, 0.3107, 0.0, 0.2951, 0.0, 0.2799, 0.0, 0.265, 0.0, 0.0, 0.0, 0.0, 0.0, 0.0, 0.0, 0.0, 0.0, 0.0, 0.0, 0.0, 0.0, 0.0, 0.0, 0.0, 0.0, 0.0, 0.0, 0.0, 0.0, 0.0, 0.0, 0.0, 0.0, 0.0, 0.0, 0.0, 0.0, 0.0, 0.0, 0.0, 0.0, 0.0, 0.0, 0.0, 0.0, 0.0, 0.0, 0.0, 0.0, 0.0, 0.0, 0.0, 0.0, 0.0, 0.0, 0.0, 0.0, 0.0, 0.0, 0.0, 0.0, 0.0, 0.0, 0.0, 0.0, 0.0, 0.0, 0.0, 0.0, 0.0, 0.0, 0.0, 0.0, 0.0, 0.0, 0.0, 0.0, 0.0, 0.0, 0.0, 1.0, 0.0, 1.0])
me_plane_001.use_remesh_fix_poles = True
me_plane_001.use_remesh_preserve_attributes = False
me_plane_001.update()

# ---- objects
ob_plane = bpy.data.objects.new('Plane', me_plane_001)

# ---- transforms, parenting, visibility, modifiers, constraints
ob_plane.location = (0.8927, 0.0, 0.0)

# ---- collection membership
col_collection.objects.link(ob_plane)

# ---- scene / render settings (as saved in the file)
scene.frame_start = 1; scene.frame_end = 250; scene.frame_set(0)
scene.render.engine = 'BLENDER_EEVEE_NEXT'
scene.cycles.use_denoising = False
scene.cycles.samples = 128
scene.cycles.sampling_pattern = 'TABULATED_SOBOL'
scene.cycles.use_adaptive_sampling = False
scene.cycles.use_light_tree = False
scene.view_settings.view_transform = 'Filmic'
bpy.context.view_layer.update()

# ---- added for rendering (the .blend has no active camera and no usable light): camera, sun
cam_auto = bpy.data.cameras.new('AutoCamera')
cam_auto.lens = 50.0
cam_auto.sensor_width = 36.0
cam_auto.clip_end = 1000.0
ob_auto_camera = bpy.data.objects.new('AutoCamera', cam_auto)
scene.collection.objects.link(ob_auto_camera)
ob_auto_camera.location = (4.23496, -4.70189, 4.13459)
ob_auto_camera.rotation_euler = (1.09748, -7.21219e-08, 0.694738)
scene.camera = ob_auto_camera
light_auto_sun = bpy.data.lights.new('AutoSun', 'SUN')
light_auto_sun.energy = 3.0
light_auto_sun.angle = 0.0523599
ob_auto_sun = bpy.data.objects.new('AutoSun', light_auto_sun)
scene.collection.objects.link(ob_auto_sun)
ob_auto_sun.rotation_euler = (0.872665, 0.174533, 0.523599)
bpy.context.view_layer.update()
